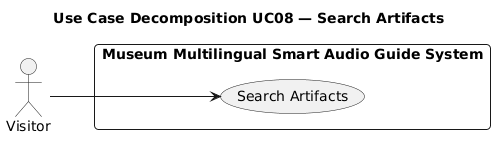

The diagram above was rendered by PlantUML. Its source (embedded in the PNG):
@startuml
title Use Case Decomposition UC08 — Search Artifacts
left to right direction
skinparam defaultFontName Arial
skinparam packageStyle rectangle
skinparam roundCorner 8
skinparam shadowing false

actor "Visitor" as Visitor

rectangle "Museum Multilingual Smart Audio Guide System" {
  usecase "Search Artifacts" as UC08
}

Visitor --> UC08
@enduml